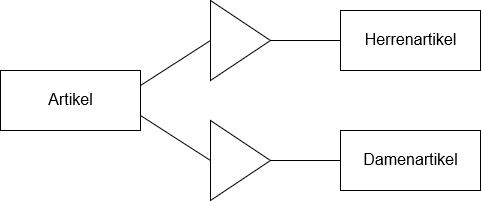

The diagram above was exported from draw.io. Its source (the exported page's mxGraphModel, read from the mxfile embedded in the PNG):
<mxGraphModel dx="872" dy="467" grid="1" gridSize="10" guides="1" tooltips="1" connect="1" arrows="1" fold="1" page="1" pageScale="1" pageWidth="827" pageHeight="1169" math="0" shadow="0">
  <root>
    <mxCell id="0" />
    <mxCell id="1" parent="0" />
    <mxCell id="2" style="edgeStyle=none;rounded=0;html=1;exitX=1;exitY=0.25;entryX=0;entryY=0.5;endArrow=none;endFill=0;jettySize=auto;orthogonalLoop=1;" edge="1" source="4" target="6" parent="1">
      <mxGeometry relative="1" as="geometry" />
    </mxCell>
    <mxCell id="3" style="edgeStyle=none;rounded=0;html=1;exitX=1;exitY=0.75;entryX=0;entryY=0.5;endArrow=none;endFill=0;jettySize=auto;orthogonalLoop=1;" edge="1" source="4" target="10" parent="1">
      <mxGeometry relative="1" as="geometry" />
    </mxCell>
    <mxCell id="4" value="&lt;font style=&quot;font-size: 16px&quot;&gt;Artikel&lt;/font&gt;" style="rounded=0;whiteSpace=wrap;html=1;fillColor=#ffffff;" vertex="1" parent="1">
      <mxGeometry x="140" y="110" width="140" height="60" as="geometry" />
    </mxCell>
    <mxCell id="5" value="" style="edgeStyle=none;rounded=0;html=1;endArrow=none;endFill=0;jettySize=auto;orthogonalLoop=1;" edge="1" source="6" target="7" parent="1">
      <mxGeometry relative="1" as="geometry" />
    </mxCell>
    <mxCell id="6" value="" style="triangle;whiteSpace=wrap;html=1;fillColor=#ffffff;" vertex="1" parent="1">
      <mxGeometry x="350" y="40" width="60" height="80" as="geometry" />
    </mxCell>
    <mxCell id="7" value="Herrenartikel" style="rounded=0;whiteSpace=wrap;html=1;fillColor=#ffffff;fontSize=16;" vertex="1" parent="1">
      <mxGeometry x="480" y="50" width="140" height="60" as="geometry" />
    </mxCell>
    <mxCell id="8" value="Damenartikel" style="rounded=0;whiteSpace=wrap;html=1;fillColor=#ffffff;fontSize=16;" vertex="1" parent="1">
      <mxGeometry x="480" y="170" width="140" height="60" as="geometry" />
    </mxCell>
    <mxCell id="9" value="" style="edgeStyle=none;rounded=0;html=1;endArrow=none;endFill=0;jettySize=auto;orthogonalLoop=1;" edge="1" source="10" target="8" parent="1">
      <mxGeometry relative="1" as="geometry" />
    </mxCell>
    <mxCell id="10" value="" style="triangle;whiteSpace=wrap;html=1;fillColor=#ffffff;" vertex="1" parent="1">
      <mxGeometry x="350" y="160" width="60" height="80" as="geometry" />
    </mxCell>
  </root>
</mxGraphModel>